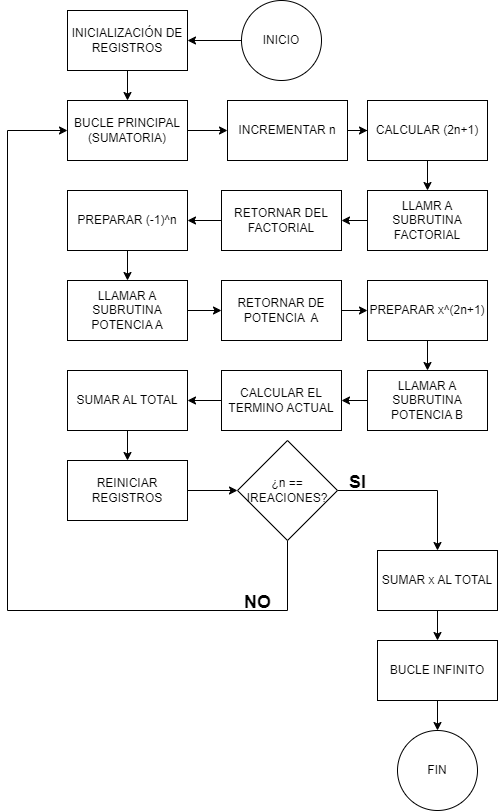

The diagram above was exported from draw.io. Its source (the exported page's mxGraphModel, read from the mxfile embedded in the PNG):
<mxGraphModel dx="789" dy="757" grid="1" gridSize="10" guides="1" tooltips="1" connect="1" arrows="1" fold="1" page="1" pageScale="1" pageWidth="827" pageHeight="1169" math="0" shadow="0">
  <root>
    <mxCell id="0" />
    <mxCell id="1" parent="0" />
    <mxCell id="bZItwcLW9h99V4QS5oKV-3" value="" style="edgeStyle=orthogonalEdgeStyle;rounded=0;orthogonalLoop=1;jettySize=auto;html=1;" edge="1" parent="1" source="bZItwcLW9h99V4QS5oKV-1" target="bZItwcLW9h99V4QS5oKV-2">
      <mxGeometry relative="1" as="geometry" />
    </mxCell>
    <mxCell id="bZItwcLW9h99V4QS5oKV-1" value="INICIO" style="ellipse;whiteSpace=wrap;html=1;aspect=fixed;" vertex="1" parent="1">
      <mxGeometry x="334" y="20" width="80" height="80" as="geometry" />
    </mxCell>
    <mxCell id="bZItwcLW9h99V4QS5oKV-5" value="" style="edgeStyle=orthogonalEdgeStyle;rounded=0;orthogonalLoop=1;jettySize=auto;html=1;" edge="1" parent="1" source="bZItwcLW9h99V4QS5oKV-2" target="bZItwcLW9h99V4QS5oKV-4">
      <mxGeometry relative="1" as="geometry" />
    </mxCell>
    <mxCell id="bZItwcLW9h99V4QS5oKV-2" value="INICIALIZACIÓN DE REGISTROS" style="whiteSpace=wrap;html=1;" vertex="1" parent="1">
      <mxGeometry x="160" y="30" width="120" height="60" as="geometry" />
    </mxCell>
    <mxCell id="bZItwcLW9h99V4QS5oKV-7" value="" style="edgeStyle=orthogonalEdgeStyle;rounded=0;orthogonalLoop=1;jettySize=auto;html=1;" edge="1" parent="1" source="bZItwcLW9h99V4QS5oKV-4" target="bZItwcLW9h99V4QS5oKV-6">
      <mxGeometry relative="1" as="geometry" />
    </mxCell>
    <mxCell id="bZItwcLW9h99V4QS5oKV-4" value="BUCLE PRINCIPAL (SUMATORIA)" style="whiteSpace=wrap;html=1;" vertex="1" parent="1">
      <mxGeometry x="160" y="120" width="120" height="60" as="geometry" />
    </mxCell>
    <mxCell id="bZItwcLW9h99V4QS5oKV-9" value="" style="edgeStyle=orthogonalEdgeStyle;rounded=0;orthogonalLoop=1;jettySize=auto;html=1;" edge="1" parent="1" source="bZItwcLW9h99V4QS5oKV-6" target="bZItwcLW9h99V4QS5oKV-8">
      <mxGeometry relative="1" as="geometry" />
    </mxCell>
    <mxCell id="bZItwcLW9h99V4QS5oKV-6" value="INCREMENTAR n" style="whiteSpace=wrap;html=1;" vertex="1" parent="1">
      <mxGeometry x="320" y="120" width="120" height="60" as="geometry" />
    </mxCell>
    <mxCell id="bZItwcLW9h99V4QS5oKV-11" value="" style="edgeStyle=orthogonalEdgeStyle;rounded=0;orthogonalLoop=1;jettySize=auto;html=1;" edge="1" parent="1" source="bZItwcLW9h99V4QS5oKV-8" target="bZItwcLW9h99V4QS5oKV-10">
      <mxGeometry relative="1" as="geometry" />
    </mxCell>
    <mxCell id="bZItwcLW9h99V4QS5oKV-8" value="CALCULAR (2n+1)" style="whiteSpace=wrap;html=1;" vertex="1" parent="1">
      <mxGeometry x="460" y="120" width="120" height="60" as="geometry" />
    </mxCell>
    <mxCell id="bZItwcLW9h99V4QS5oKV-13" value="" style="edgeStyle=orthogonalEdgeStyle;rounded=0;orthogonalLoop=1;jettySize=auto;html=1;" edge="1" parent="1" source="bZItwcLW9h99V4QS5oKV-10" target="bZItwcLW9h99V4QS5oKV-12">
      <mxGeometry relative="1" as="geometry" />
    </mxCell>
    <mxCell id="bZItwcLW9h99V4QS5oKV-10" value="LLAMR A SUBRUTINA FACTORIAL" style="whiteSpace=wrap;html=1;" vertex="1" parent="1">
      <mxGeometry x="460" y="210" width="120" height="60" as="geometry" />
    </mxCell>
    <mxCell id="bZItwcLW9h99V4QS5oKV-15" value="" style="edgeStyle=orthogonalEdgeStyle;rounded=0;orthogonalLoop=1;jettySize=auto;html=1;" edge="1" parent="1" source="bZItwcLW9h99V4QS5oKV-12" target="bZItwcLW9h99V4QS5oKV-14">
      <mxGeometry relative="1" as="geometry" />
    </mxCell>
    <mxCell id="bZItwcLW9h99V4QS5oKV-12" value="RETORNAR DEL FACTORIAL" style="whiteSpace=wrap;html=1;" vertex="1" parent="1">
      <mxGeometry x="314" y="210" width="120" height="60" as="geometry" />
    </mxCell>
    <mxCell id="bZItwcLW9h99V4QS5oKV-17" value="" style="edgeStyle=orthogonalEdgeStyle;rounded=0;orthogonalLoop=1;jettySize=auto;html=1;" edge="1" parent="1" source="bZItwcLW9h99V4QS5oKV-14" target="bZItwcLW9h99V4QS5oKV-16">
      <mxGeometry relative="1" as="geometry" />
    </mxCell>
    <mxCell id="bZItwcLW9h99V4QS5oKV-14" value="PREPARAR (-1)^n" style="whiteSpace=wrap;html=1;" vertex="1" parent="1">
      <mxGeometry x="160" y="210" width="120" height="60" as="geometry" />
    </mxCell>
    <mxCell id="bZItwcLW9h99V4QS5oKV-19" value="" style="edgeStyle=orthogonalEdgeStyle;rounded=0;orthogonalLoop=1;jettySize=auto;html=1;" edge="1" parent="1" source="bZItwcLW9h99V4QS5oKV-16" target="bZItwcLW9h99V4QS5oKV-18">
      <mxGeometry relative="1" as="geometry" />
    </mxCell>
    <mxCell id="bZItwcLW9h99V4QS5oKV-16" value="LLAMAR A SUBRUTINA POTENCIA A" style="whiteSpace=wrap;html=1;" vertex="1" parent="1">
      <mxGeometry x="160" y="300" width="120" height="60" as="geometry" />
    </mxCell>
    <mxCell id="bZItwcLW9h99V4QS5oKV-21" value="" style="edgeStyle=orthogonalEdgeStyle;rounded=0;orthogonalLoop=1;jettySize=auto;html=1;" edge="1" parent="1" source="bZItwcLW9h99V4QS5oKV-18" target="bZItwcLW9h99V4QS5oKV-20">
      <mxGeometry relative="1" as="geometry" />
    </mxCell>
    <mxCell id="bZItwcLW9h99V4QS5oKV-18" value="RETORNAR DE POTENCIA&amp;nbsp; A" style="whiteSpace=wrap;html=1;" vertex="1" parent="1">
      <mxGeometry x="314" y="300" width="120" height="60" as="geometry" />
    </mxCell>
    <mxCell id="bZItwcLW9h99V4QS5oKV-23" value="" style="edgeStyle=orthogonalEdgeStyle;rounded=0;orthogonalLoop=1;jettySize=auto;html=1;" edge="1" parent="1" source="bZItwcLW9h99V4QS5oKV-20" target="bZItwcLW9h99V4QS5oKV-22">
      <mxGeometry relative="1" as="geometry" />
    </mxCell>
    <mxCell id="bZItwcLW9h99V4QS5oKV-20" value="PREPARAR x^(2n+1)" style="whiteSpace=wrap;html=1;" vertex="1" parent="1">
      <mxGeometry x="460" y="300" width="120" height="60" as="geometry" />
    </mxCell>
    <mxCell id="bZItwcLW9h99V4QS5oKV-25" value="" style="edgeStyle=orthogonalEdgeStyle;rounded=0;orthogonalLoop=1;jettySize=auto;html=1;" edge="1" parent="1" source="bZItwcLW9h99V4QS5oKV-22" target="bZItwcLW9h99V4QS5oKV-24">
      <mxGeometry relative="1" as="geometry" />
    </mxCell>
    <mxCell id="bZItwcLW9h99V4QS5oKV-22" value="LLAMAR A SUBRUTINA POTENCIA B" style="whiteSpace=wrap;html=1;" vertex="1" parent="1">
      <mxGeometry x="460" y="390" width="120" height="60" as="geometry" />
    </mxCell>
    <mxCell id="bZItwcLW9h99V4QS5oKV-27" value="" style="edgeStyle=orthogonalEdgeStyle;rounded=0;orthogonalLoop=1;jettySize=auto;html=1;" edge="1" parent="1" source="bZItwcLW9h99V4QS5oKV-24" target="bZItwcLW9h99V4QS5oKV-26">
      <mxGeometry relative="1" as="geometry" />
    </mxCell>
    <mxCell id="bZItwcLW9h99V4QS5oKV-24" value="CALCULAR EL TERMINO ACTUAL" style="whiteSpace=wrap;html=1;" vertex="1" parent="1">
      <mxGeometry x="314" y="390" width="120" height="60" as="geometry" />
    </mxCell>
    <mxCell id="bZItwcLW9h99V4QS5oKV-29" value="" style="edgeStyle=orthogonalEdgeStyle;rounded=0;orthogonalLoop=1;jettySize=auto;html=1;" edge="1" parent="1" source="bZItwcLW9h99V4QS5oKV-26" target="bZItwcLW9h99V4QS5oKV-28">
      <mxGeometry relative="1" as="geometry" />
    </mxCell>
    <mxCell id="bZItwcLW9h99V4QS5oKV-26" value="SUMAR AL TOTAL" style="whiteSpace=wrap;html=1;" vertex="1" parent="1">
      <mxGeometry x="160" y="390" width="120" height="60" as="geometry" />
    </mxCell>
    <mxCell id="bZItwcLW9h99V4QS5oKV-31" value="" style="edgeStyle=orthogonalEdgeStyle;rounded=0;orthogonalLoop=1;jettySize=auto;html=1;" edge="1" parent="1" source="bZItwcLW9h99V4QS5oKV-28" target="bZItwcLW9h99V4QS5oKV-30">
      <mxGeometry relative="1" as="geometry" />
    </mxCell>
    <mxCell id="bZItwcLW9h99V4QS5oKV-28" value="REINICIAR REGISTROS" style="whiteSpace=wrap;html=1;" vertex="1" parent="1">
      <mxGeometry x="160" y="480" width="120" height="60" as="geometry" />
    </mxCell>
    <mxCell id="bZItwcLW9h99V4QS5oKV-32" style="edgeStyle=orthogonalEdgeStyle;rounded=0;orthogonalLoop=1;jettySize=auto;html=1;entryX=0;entryY=0.5;entryDx=0;entryDy=0;" edge="1" parent="1" source="bZItwcLW9h99V4QS5oKV-30" target="bZItwcLW9h99V4QS5oKV-4">
      <mxGeometry relative="1" as="geometry">
        <Array as="points">
          <mxPoint x="380" y="630" />
          <mxPoint x="100" y="630" />
          <mxPoint x="100" y="150" />
        </Array>
      </mxGeometry>
    </mxCell>
    <mxCell id="bZItwcLW9h99V4QS5oKV-35" value="" style="edgeStyle=orthogonalEdgeStyle;rounded=0;orthogonalLoop=1;jettySize=auto;html=1;" edge="1" parent="1" source="bZItwcLW9h99V4QS5oKV-30" target="bZItwcLW9h99V4QS5oKV-34">
      <mxGeometry relative="1" as="geometry" />
    </mxCell>
    <mxCell id="bZItwcLW9h99V4QS5oKV-30" value="¿n == IREACIONES?" style="rhombus;whiteSpace=wrap;html=1;" vertex="1" parent="1">
      <mxGeometry x="330" y="460" width="100" height="100" as="geometry" />
    </mxCell>
    <mxCell id="bZItwcLW9h99V4QS5oKV-33" value="&lt;font style=&quot;font-size: 18px;&quot;&gt;NO&lt;/font&gt;" style="text;strokeColor=none;fillColor=none;html=1;fontSize=24;fontStyle=1;verticalAlign=middle;align=center;" vertex="1" parent="1">
      <mxGeometry x="320" y="610" width="60" height="20" as="geometry" />
    </mxCell>
    <mxCell id="bZItwcLW9h99V4QS5oKV-37" value="" style="edgeStyle=orthogonalEdgeStyle;rounded=0;orthogonalLoop=1;jettySize=auto;html=1;" edge="1" parent="1" source="bZItwcLW9h99V4QS5oKV-34" target="bZItwcLW9h99V4QS5oKV-36">
      <mxGeometry relative="1" as="geometry" />
    </mxCell>
    <mxCell id="bZItwcLW9h99V4QS5oKV-34" value="SUMAR x AL TOTAL" style="whiteSpace=wrap;html=1;" vertex="1" parent="1">
      <mxGeometry x="470" y="570" width="120" height="60" as="geometry" />
    </mxCell>
    <mxCell id="bZItwcLW9h99V4QS5oKV-39" value="" style="edgeStyle=orthogonalEdgeStyle;rounded=0;orthogonalLoop=1;jettySize=auto;html=1;" edge="1" parent="1" source="bZItwcLW9h99V4QS5oKV-36" target="bZItwcLW9h99V4QS5oKV-38">
      <mxGeometry relative="1" as="geometry" />
    </mxCell>
    <mxCell id="bZItwcLW9h99V4QS5oKV-36" value="BUCLE INFINITO" style="whiteSpace=wrap;html=1;" vertex="1" parent="1">
      <mxGeometry x="470" y="660" width="120" height="60" as="geometry" />
    </mxCell>
    <mxCell id="bZItwcLW9h99V4QS5oKV-38" value="FIN" style="ellipse;whiteSpace=wrap;html=1;" vertex="1" parent="1">
      <mxGeometry x="490" y="750" width="80" height="80" as="geometry" />
    </mxCell>
    <mxCell id="bZItwcLW9h99V4QS5oKV-40" value="&lt;font style=&quot;font-size: 18px;&quot;&gt;SI&lt;/font&gt;" style="text;strokeColor=none;fillColor=none;html=1;fontSize=24;fontStyle=1;verticalAlign=middle;align=center;" vertex="1" parent="1">
      <mxGeometry x="420" y="490" width="60" height="20" as="geometry" />
    </mxCell>
  </root>
</mxGraphModel>